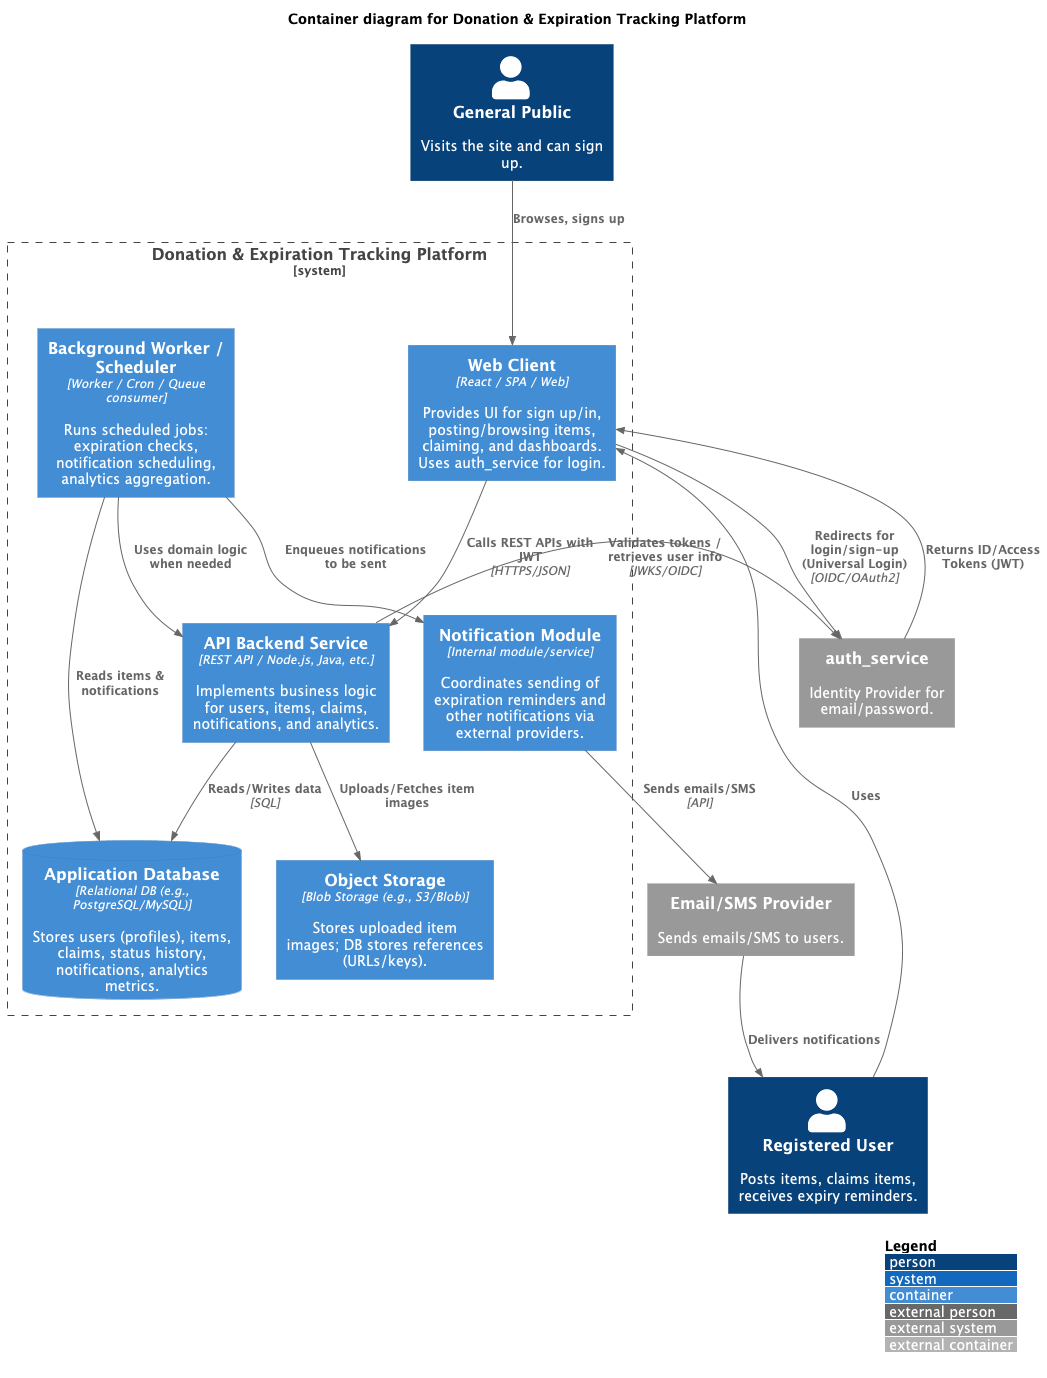

The diagram above was rendered by PlantUML. Its source (embedded in the PNG):
@startuml
!include C4_Container.puml

LAYOUT_WITH_LEGEND()

title Container diagram for Donation & Expiration Tracking Platform

Person(user, "Registered User", "Posts items, claims items, receives expiry reminders.")
Person(guest, "General Public", "Visits the site and can sign up.")

System_Boundary(sys, "Donation & Expiration Tracking Platform") {

    Container(web, "Web Client", "React / SPA / Web", "Provides UI for sign up/in, posting/browsing items, claiming, and dashboards. Uses auth_service for login.")

    Container(api, "API Backend Service", "REST API / Node.js, Java, etc.","Implements business logic for users, items, claims, notifications, and analytics.")

    Container(job, "Background Worker / Scheduler", "Worker / Cron / Queue consumer","Runs scheduled jobs: expiration checks, notification scheduling, analytics aggregation.")

    ContainerDb(db, "Application Database", "Relational DB (e.g., PostgreSQL/MySQL)","Stores users (profiles), items, claims, status history, notifications, analytics metrics.")

    Container(store, "Object Storage", "Blob Storage (e.g., S3/Blob)", "Stores uploaded item images; DB stores references (URLs/keys).")

    Container(notif, "Notification Module", "Internal module/service","Coordinates sending of expiration reminders and other notifications via external providers.")
}

System_Ext(auth_service, "auth_service", "Identity Provider for email/password.")
System_Ext(email_sys, "Email/SMS Provider", "Sends emails/SMS to users.")

Rel(guest, web, "Browses, signs up")
Rel(user, web, "Uses")

Rel(web, auth_service, "Redirects for login/sign-up (Universal Login)", "OIDC/OAuth2")
Rel(auth_service, web, "Returns ID/Access Tokens (JWT)")
Rel(web, api, "Calls REST APIs with JWT", "HTTPS/JSON")

Rel(api, auth_service, "Validates tokens / retrieves user info", "JWKS/OIDC")
Rel(api, db, "Reads/Writes data", "SQL")
Rel(api, store, "Uploads/Fetches item images")

Rel(job, db, "Reads items & notifications")
Rel(job, api, "Uses domain logic when needed")
Rel(job, notif, "Enqueues notifications to be sent")

Rel(notif, email_sys, "Sends emails/SMS", "API")
Rel(email_sys, user, "Delivers notifications")

@enduml